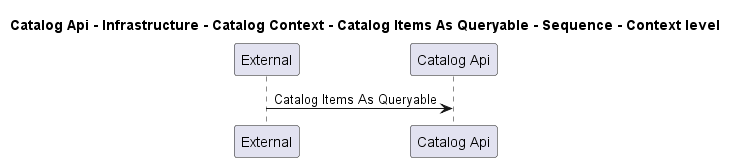

The diagram above was rendered by PlantUML. Its source (embedded in the PNG):
@startuml
!pragma layout smetana

title Catalog Api - Infrastructure - Catalog Context - Catalog Items As Queryable - Sequence - Context level

participant "External" as C4InterFlow.SoftwareSystems.ExternalSystem
participant "Catalog Api" as dotnet.eShop.Architecture.SoftwareSystems.CatalogApi

C4InterFlow.SoftwareSystems.ExternalSystem -> dotnet.eShop.Architecture.SoftwareSystems.CatalogApi : Catalog Items As Queryable


@enduml